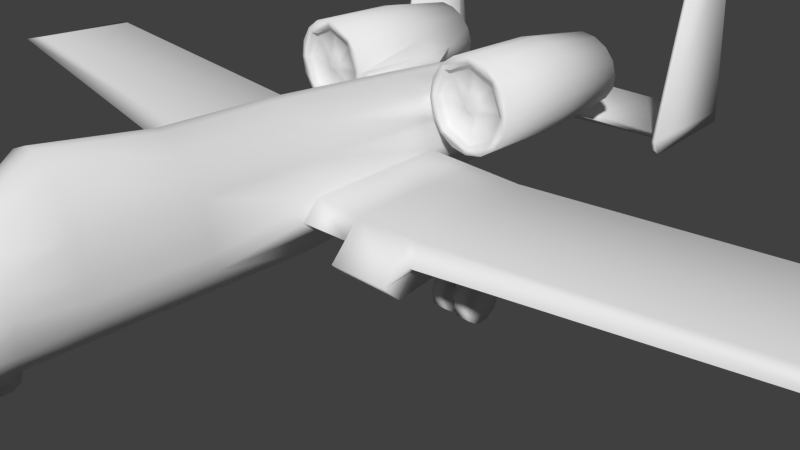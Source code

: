 # Source: pla10ne.blend  (saved by Blender 2.69.0; exported with 4.5.12 LTS)
import bpy
from mathutils import Matrix  # noqa: F401  (used for matrix-valued properties, if any)

bpy.ops.wm.read_factory_settings(use_empty=True)
scene = bpy.context.scene
scene.name = 'Scene'

# ---- collections
col_collection_1 = bpy.data.collections.new('Collection 1'); scene.collection.children.link(col_collection_1)

# ---- world
world_world = bpy.data.worlds.new('World'); scene.world = world_world
world_world.color = (0.05088, 0.05088, 0.05088)
world_world.use_sun_shadow = False
world_world.sun_shadow_jitter_overblur = 0.0
world_world.cycles.sampling_method = 'MANUAL'
world_world.cycles.sample_map_resolution = 256

# ---- cameras
cam_camera = bpy.data.cameras.new('Camera')
cam_camera.clip_end = 100.0
cam_camera.lens = 35.0
cam_camera.sensor_width = 32.0
cam_camera.sensor_height = 18.0
cam_camera.ortho_scale = 7.314
cam_camera.dof.focus_distance = 0.0
cam_camera.dof.aperture_fstop = 128.0

# ---- meshes
me_cylinder_001 = bpy.data.meshes.new('Cylinder.001')
me_cylinder_001.from_pydata([(0.9849, 0.2646, -0.2646), (1.102, 0.03815, 0.001855), (1.14, 0.214, -0.2646), (1.102, -0.03815, 0.001855), (1.237, 0.08176, -0.2646), (1.057, -0.09988, 0.001855), (1.237, -0.08176, -0.2646), (0.8675, -0.03815, 0.001855), (1.14, -0.214, -0.2646), (0.9849, 0.1235, 0.001855), (0.9849, -0.2646, -0.2646), (0.8675, 0.03815, 0.001855), (0.8294, -0.214, -0.2646), (0.9124, 0.09988, 0.001855), (0.7333, -0.08176, -0.2646), (1.057, 0.09988, 0.001855), (0.7333, 0.08176, -0.2646), (0.9849, -0.1235, 0.001855), (0.8294, 0.214, -0.2646), (0.9124, -0.09988, 0.001855), (0.9849, 0.2646, -0.08819), (0.9124, 0.09988, -0.08819), (0.8675, 0.03815, -0.08819), (1.14, 0.214, -0.08819), (0.8675, -0.03815, -0.08819), (1.237, 0.08176, -0.08819), (0.9124, -0.09988, -0.08819), (1.237, -0.08176, -0.08819), (0.9849, -0.1235, -0.08819), (1.14, -0.214, -0.08819), (1.057, 0.09988, -0.08819), (0.9849, -0.2646, -0.08819), (0.9849, 0.1235, -0.08819), (0.8294, -0.214, -0.08819), (1.057, -0.09988, -0.08819), (0.7333, -0.08176, -0.08819), (1.102, -0.03815, -0.08819), (0.7333, 0.08176, -0.08819), (1.102, 0.03815, -0.08819), (0.8294, 0.214, -0.08819), (0.9849, 0.1235, -0.04317), (1.102, -0.03815, -0.04317), (1.057, 0.09988, -0.04317), (0.8675, 0.03815, -0.04317), (0.8675, -0.03815, -0.04317), (1.057, -0.09988, -0.04317), (0.9124, 0.09988, -0.04317), (1.102, 0.03815, -0.04317), (0.9124, -0.09988, -0.04317), (0.9849, -0.1235, -0.04317), (-0.1473, -0.03815, 0.001855), (-0.1473, 0.03815, 0.001855), (-0.1025, 0.09988, 0.001855), (-0.1025, -0.09988, 0.001855), (-0.1473, 0.03815, -0.04317), (-0.1473, -0.03815, -0.04317), (-0.1025, 0.09988, -0.04317), (-0.1025, -0.09988, -0.04317)], [], [(41, 47, 1, 3), (40, 46, 13, 9), (48, 49, 17, 19), (45, 41, 3, 5), (46, 43, 54, 56), (49, 45, 5, 17), (47, 42, 15, 1), (43, 44, 55, 54), (42, 40, 9, 15), (44, 48, 57, 55), (0, 2, 4, 6, 8, 10, 12, 14, 16, 18), (0, 20, 23, 2), (25, 23, 30, 38), (2, 23, 25, 4), (27, 25, 38, 36), (4, 25, 27, 6), (29, 27, 36, 34), (6, 27, 29, 8), (31, 29, 34, 28), (8, 29, 31, 10), (33, 31, 28, 26), (10, 31, 33, 12), (39, 37, 22, 21), (12, 33, 35, 14), (37, 35, 24, 22), (14, 35, 37, 16), (35, 33, 26, 24), (18, 39, 20, 0), (23, 20, 32, 30), (16, 37, 39, 18), (20, 39, 21, 32), (36, 38, 47, 41), (32, 21, 46, 40), (26, 28, 49, 48), (34, 36, 41, 45), (21, 22, 43, 46), (28, 34, 45, 49), (38, 30, 42, 47), (22, 24, 44, 43), (30, 32, 40, 42), (24, 26, 48, 44), (56, 54, 51, 52), (54, 55, 50, 51), (55, 57, 53, 50), (13, 46, 56, 52), (11, 13, 52, 51), (7, 11, 51, 50), (48, 19, 53, 57), (19, 7, 50, 53)])
me_cylinder_001.polygons.foreach_set('use_smooth', [True] * 49)
me_cylinder_001.use_remesh_preserve_volume = False
me_cylinder_001.use_remesh_preserve_attributes = False
me_cylinder_001.use_mirror_vertex_groups = False
me_cylinder_001.update()
me_cylinder_004 = bpy.data.meshes.new('Cylinder.004')
me_cylinder_004.from_pydata([(-0.04507, 0.1174, -0.6879), (-0.04507, 0.09496, -0.7569), (-0.04507, 0.03627, -0.7996), (-0.04507, -0.03627, -0.7996), (-0.04507, -0.09496, -0.7569), (-0.08896, -0.1174, -0.6879), (-0.04507, -0.1174, -0.6879), (-0.08896, -0.09496, -0.6189), (-0.04507, -0.09496, -0.6189), (-0.04507, -0.03627, -0.5763), (-0.04507, 0.03627, -0.5763), (-0.08896, 0.1174, -0.6879), (-0.04507, 0.09496, -0.6189), (-0.08896, 0.09496, -0.6189), (-0.04507, 0.1934, -0.6879), (-0.06336, 0.09496, -0.6189), (-0.06336, 0.1174, -0.6879), (-0.04507, 0.1564, -0.8016), (-0.06336, 0.03627, -0.5763), (-0.04507, 0.05975, -0.8718), (-0.06336, -0.03627, -0.5763), (-0.04507, -0.05975, -0.8718), (-0.06336, -0.09496, -0.6189), (-0.04507, -0.1564, -0.8016), (-0.06336, -0.1174, -0.6879), (-0.04507, -0.1934, -0.6879), (-0.06336, -0.09496, -0.7569), (-0.04507, -0.1564, -0.5743), (-0.06336, -0.03627, -0.7996), (-0.04507, -0.05975, -0.504), (-0.06336, 0.03627, -0.7996), (-0.04507, 0.05975, -0.504), (-0.06336, 0.09496, -0.7569), (-0.04507, 0.1564, -0.5743), (1.68e-05, 0.2104, -0.6879), (1.68e-05, 0.1702, -0.8116), (1.68e-05, 0.06501, -0.888), (1.68e-05, -0.06501, -0.888), (1.68e-05, -0.1702, -0.8116), (1.68e-05, -0.2104, -0.6879), (1.68e-05, -0.1702, -0.5643), (1.68e-05, -0.06501, -0.4878), (1.68e-05, 0.06501, -0.4878), (1.68e-05, 0.1702, -0.5643), (-0.08896, -0.09496, -0.4836), (-0.08896, -0.03627, -0.441), (-0.08896, 0.03627, -0.441), (-0.08896, 0.09496, -0.4836), (-0.06336, 0.09496, -0.4836), (-0.06336, 0.03627, -0.441), (-0.06336, -0.03627, -0.441), (-0.06336, -0.09496, -0.4836), (0.0001129, 0.09496, -0.4836), (0.0001129, 0.04464, -0.435), (0.0001129, -0.04464, -0.435), (0.0001129, -0.09496, -0.4836), (-0.03162, 0.03627, -0.441), (-0.03162, -0.03627, -0.441), (-0.03162, -0.09496, -0.4836), (-0.03162, 0.09496, -0.4836), (0.0001129, 0.03627, 0.01884), (0.0001129, -0.03627, 0.01884), (-0.03162, 0.03627, 0.01884), (-0.03162, -0.03627, 0.01884)], [], [(56, 57, 63, 62), (11, 16, 32), (15, 16, 11, 13), (5, 7, 13, 11), (24, 22, 7, 5), (49, 50, 57, 56), (12, 0, 16, 15), (0, 14, 17, 1), (1, 2, 30, 32), (1, 17, 19, 2), (3, 4, 26, 28), (2, 19, 21, 3), (2, 3, 28, 30), (3, 21, 23, 4), (4, 6, 24, 26), (4, 23, 25, 6), (6, 8, 22, 24), (6, 25, 27, 8), (8, 9, 20, 22), (8, 27, 29, 9), (9, 10, 18, 20), (9, 29, 31, 10), (10, 12, 15, 18), (12, 33, 14, 0), (0, 1, 32, 16), (10, 31, 33, 12), (24, 5, 26), (14, 34, 35, 17), (17, 35, 36, 19), (19, 36, 37, 21), (21, 37, 38, 23), (23, 38, 39, 25), (25, 39, 40, 27), (27, 40, 41, 29), (29, 41, 42, 31), (33, 43, 34, 14), (31, 42, 43, 33), (32, 26, 5, 11), (28, 26, 32, 30), (51, 50, 45, 44), (50, 49, 46, 45), (49, 48, 47, 46), (50, 51, 58, 57), (47, 13, 7, 44), (7, 22, 51, 44), (15, 13, 47, 48), (48, 51, 22, 20, 18, 15), (52, 53, 54, 55), (57, 58, 55, 54), (59, 56, 53, 52), (58, 59, 52, 55), (47, 44, 45, 46), (48, 49, 56, 59), (51, 48, 59, 58), (62, 63, 61, 60), (57, 54, 61, 63), (54, 53, 60, 61), (53, 56, 62, 60)])
me_cylinder_004.polygons.foreach_set('use_smooth', [True] * 58)
_uv = me_cylinder_004.uv_layers.new(name='UVMap')
_uv.uv.foreach_set('vector', [0.295, 0.712, 0.295, 0.712, 0.295, 0.712, 0.295, 0.712, 0.295, 0.712, 0.295, 0.712, 0.295, 0.712, 0.295, 0.712, 0.295, 0.712, 0.295, 0.712, 0.295, 0.712, 0.295, 0.712, 0.295, 0.712, 0.295, 0.712, 0.295, 0.712, 0.295, 0.712, 0.295, 0.712, 0.295, 0.712, 0.295, 0.712, 0.295, 0.712, 0.295, 0.712, 0.295, 0.712, 0.295, 0.712, 0.295, 0.712, 0.295, 0.712, 0.295, 0.712, 0.295, 0.712, 0.2882, 0.6836, 0.2938, 0.7007, 0.2655, 0.7007, 0.2711, 0.6836, 0.295, 0.712, 0.295, 0.712, 0.295, 0.712, 0.295, 0.712, 0.2882, 0.6836, 0.2938, 0.7007, 0.2655, 0.7007, 0.2711, 0.6836, 0.295, 0.712, 0.295, 0.712, 0.295, 0.712, 0.295, 0.712, 0.2882, 0.6836, 0.2938, 0.7007, 0.2655, 0.7007, 0.2711, 0.6836, 0.295, 0.712, 0.295, 0.712, 0.295, 0.712, 0.295, 0.712, 0.2882, 0.6836, 0.2938, 0.7007, 0.2655, 0.7007, 0.2711, 0.6836, 0.295, 0.712, 0.295, 0.712, 0.295, 0.712, 0.295, 0.712, 0.2882, 0.6836, 0.2938, 0.7007, 0.2655, 0.7007, 0.2711, 0.6836, 0.295, 0.712, 0.295, 0.712, 0.295, 0.712, 0.295, 0.712, 0.2882, 0.6836, 0.2938, 0.7007, 0.2655, 0.7007, 0.2711, 0.6836, 0.295, 0.712, 0.295, 0.712, 0.295, 0.712, 0.295, 0.712, 0.2882, 0.6836, 0.2938, 0.7007, 0.2655, 0.7007, 0.2711, 0.6836, 0.295, 0.712, 0.295, 0.712, 0.295, 0.712, 0.295, 0.712, 0.2882, 0.6836, 0.2938, 0.7007, 0.2655, 0.7007, 0.2711, 0.6836, 0.295, 0.712, 0.295, 0.712, 0.295, 0.712, 0.295, 0.712, 0.2882, 0.6836, 0.2938, 0.7007, 0.2655, 0.7007, 0.2711, 0.6836, 0.295, 0.712, 0.295, 0.712, 0.295, 0.712, 0.295, 0.712, 0.2882, 0.6836, 0.2938, 0.7007, 0.2655, 0.7007, 0.2711, 0.6836, 0.295, 0.712, 0.295, 0.712, 0.295, 0.712, 0.2938, 0.7007, 0.295, 0.712, 0.2643, 0.712, 0.2655, 0.7007, 0.2938, 0.7007, 0.295, 0.712, 0.2643, 0.712, 0.2655, 0.7007, 0.2938, 0.7007, 0.295, 0.712, 0.2643, 0.712, 0.2655, 0.7007, 0.2938, 0.7007, 0.295, 0.712, 0.2643, 0.712, 0.2655, 0.7007, 0.2938, 0.7007, 0.295, 0.712, 0.2643, 0.712, 0.2655, 0.7007, 0.2938, 0.7007, 0.295, 0.712, 0.2643, 0.712, 0.2655, 0.7007, 0.2938, 0.7007, 0.295, 0.712, 0.2643, 0.712, 0.2655, 0.7007, 0.2938, 0.7007, 0.295, 0.712, 0.2643, 0.712, 0.2655, 0.7007, 0.2938, 0.7007, 0.295, 0.712, 0.2643, 0.712, 0.2655, 0.7007, 0.2938, 0.7007, 0.295, 0.712, 0.2643, 0.712, 0.2655, 0.7007, 0.295, 0.712, 0.295, 0.712, 0.295, 0.712, 0.295, 0.712, 0.295, 0.712, 0.295, 0.712, 0.295, 0.712, 0.295, 0.712, 0.295, 0.712, 0.295, 0.712, 0.295, 0.712, 0.295, 0.712, 0.295, 0.712, 0.295, 0.712, 0.295, 0.712, 0.295, 0.712, 0.295, 0.712, 0.295, 0.712, 0.295, 0.712, 0.295, 0.712, 0.295, 0.712, 0.295, 0.712, 0.295, 0.712, 0.295, 0.712, 0.295, 0.712, 0.295, 0.712, 0.295, 0.712, 0.295, 0.712, 0.295, 0.712, 0.295, 0.712, 0.295, 0.712, 0.295, 0.712, 0.295, 0.712, 0.295, 0.712, 0.295, 0.712, 0.295, 0.712, 0.295, 0.712, 0.295, 0.712, 0.295, 0.712, 0.295, 0.712, 0.295, 0.712, 0.295, 0.712, 0.295, 0.712, 0.295, 0.712, 0.295, 0.712, 0.295, 0.712, 0.295, 0.712, 0.295, 0.712, 0.295, 0.712, 0.295, 0.712, 0.295, 0.712, 0.295, 0.712, 0.295, 0.712, 0.295, 0.712, 0.295, 0.712, 0.295, 0.712, 0.295, 0.712, 0.295, 0.712, 0.295, 0.712, 0.295, 0.712, 0.295, 0.712, 0.295, 0.712, 0.295, 0.712, 0.295, 0.712, 0.295, 0.712, 0.295, 0.712, 0.295, 0.712, 0.295, 0.712, 0.295, 0.712, 0.295, 0.712, 0.295, 0.712, 0.295, 0.712, 0.295, 0.712, 0.295, 0.712, 0.295, 0.712, 0.295, 0.712, 0.295, 0.712, 0.295, 0.712, 0.295, 0.712, 0.295, 0.712, 0.295, 0.712, 0.295, 0.712, 0.295, 0.712, 0.295, 0.712, 0.295, 0.712, 0.295, 0.712])
me_cylinder_004.use_remesh_preserve_volume = False
me_cylinder_004.use_remesh_preserve_attributes = False
me_cylinder_004.use_mirror_vertex_groups = False
me_cylinder_004.update()
me_cylinder_002 = bpy.data.meshes.new('Cylinder.002')
me_cylinder_002.from_pydata([(0.0, 1.0, -1.0), (0.0, 1.0, 1.0), (0.5878, 0.809, -1.0), (0.5878, 0.809, 1.0), (0.9511, 0.309, -1.0), (0.9511, 0.309, 1.0), (0.9511, -0.309, -1.0), (0.9511, -0.309, 1.0), (0.5878, -0.809, -1.0), (0.5878, -0.809, 1.0), (-8.742e-08, -1.0, -1.0), (-8.742e-08, -1.0, 1.0), (-0.5878, -0.809, -1.0), (-0.5878, -0.809, 1.0), (-0.9511, -0.309, -1.0), (-0.9511, -0.309, 1.0), (-0.9511, 0.309, -1.0), (-0.9511, 0.309, 1.0), (-0.5878, 0.809, -1.0), (-0.5878, 0.809, 1.0)], [], [(0, 1, 3, 2), (2, 3, 5, 4), (4, 5, 7, 6), (6, 7, 9, 8), (8, 9, 11, 10), (10, 11, 13, 12), (12, 13, 15, 14), (14, 15, 17, 16), (3, 1, 19, 17, 15, 13, 11, 9, 7, 5), (18, 19, 1, 0), (16, 17, 19, 18)])
me_cylinder_002.polygons.foreach_set('use_smooth', [1, 1, 1, 1, 1, 1, 1, 1, 0, 1, 1])
_uv = me_cylinder_002.uv_layers.new(name='UVMap')
_uv.uv.foreach_set('vector', [0.4852, 0.4984, 0.4852, 0.5953, 0.4553, 0.5953, 0.4553, 0.4984, 0.4852, 0.4984, 0.4852, 0.5953, 0.4553, 0.5953, 0.4553, 0.4984, 0.4852, 0.4984, 0.4852, 0.5953, 0.4553, 0.5953, 0.4553, 0.4984, 0.4852, 0.4984, 0.4852, 0.5953, 0.4553, 0.5953, 0.4553, 0.4984, 0.4852, 0.4984, 0.4852, 0.5953, 0.4553, 0.5953, 0.4553, 0.4984, 0.4852, 0.4984, 0.4852, 0.5953, 0.4553, 0.5953, 0.4553, 0.4984, 0.4852, 0.4984, 0.4852, 0.5953, 0.4553, 0.5953, 0.4553, 0.4984, 0.4852, 0.4984, 0.4852, 0.5953, 0.4553, 0.5953, 0.4553, 0.4984, 0.3108, 0.7434, 0.3158, 0.7587, 0.3108, 0.7739, 0.2979, 0.7833, 0.2819, 0.7833, 0.2689, 0.7739, 0.264, 0.7587, 0.2689, 0.7434, 0.2819, 0.734, 0.2979, 0.734, 0.4852, 0.4984, 0.4852, 0.5953, 0.4553, 0.5953, 0.4553, 0.4984, 0.4852, 0.4984, 0.4852, 0.5953, 0.4553, 0.5953, 0.4553, 0.4984])
me_cylinder_002.use_remesh_preserve_volume = False
me_cylinder_002.use_remesh_preserve_attributes = False
me_cylinder_002.use_mirror_vertex_groups = False
me_cylinder_002.update()
me_cylinder = bpy.data.meshes.new('Cylinder')
me_cylinder.from_pydata([(0.08285, 2.077, -3.936), (0.2675, 1.953, -3.936), (0.424, 1.789, -3.936), (0.4002, 1.522, -3.936), (0.374, 1.412, -3.936), (0.3073, 1.314, -3.936), (0.1828, 1.21, -3.936), (0.4623, 1.44, -2.784), (0.4496, 1.343, -2.857), (0.2976, 2.002, -2.857), (0.4672, 1.804, -2.857), (-1.455e-11, 0.8809, -1.436), (0.08285, 2.399, 1.377), (0.4073, 2.183, 1.377), (0.624, 1.858, 1.377), (0.7002, 1.475, 1.377), (0.724, 1.093, 1.377), (0.5073, 0.7684, 1.377), (0.1828, 0.5516, 1.377), (0.4649, 1.512, -2.857), (0.3504, 1.196, -2.857), (0.5501, 1.499, -1.436), (0.08285, 2.399, 2.704), (0.4073, 2.183, 2.704), (0.624, 1.858, 2.704), (0.7002, 1.475, 2.704), (0.724, 1.093, 2.704), (0.5073, 0.7684, 2.704), (0.1828, 0.5516, 2.704), (0.1828, 1.068, -2.857), (0.4072, 1.041, -1.436), (0.02786, 1.934, -4.367), (0.1365, 1.891, -4.367), (0.1756, 1.819, -4.367), (0.2011, 1.73, -4.367), (0.1924, 1.67, -4.367), (0.17, 1.611, -4.367), (0.06135, 1.538, -4.367), (0.549, 1.253, -1.436), (-1.455e-11, 2.147, -2.857), (0.3374, 2.068, -1.436), (0.08285, 2.238, -1.436), (-1.455e-11, 1.74, -4.484), (0.1828, 0.8809, -1.436), (0.08285, 2.303, -0.4359), (-1.455e-11, 1.068, -2.857), (0.08285, 2.147, -2.857), (-1.455e-11, 2.238, -1.436), (0.1828, 0.7492, -0.4359), (0.4473, 0.9322, -0.4359), (0.6102, 1.489, -0.4359), (0.5548, 1.834, -0.667), (0.3589, 2.103, -0.667), (0.619, 1.272, -0.3942), (6.335, 1.919, 1.245), (6.367, 1.768, 1.245), (6.213, 1.924, -0.1303), (6.225, 1.806, -0.1303), (6.632, 1.86, 1.399), (0.7121, 1.284, 2.704), (0.524, 1.823, -1.436), (0.5563, 1.372, -1.437), (0.1967, 1.7, -4.367), (6.496, 1.882, -0.2299), (0.3871, 1.467, -3.98), (0.7121, 1.251, 1.595), (0.6146, 1.339, -0.5765), (2.021, 1.243, -0.3595), (2.011, 1.498, -0.3595), (2.135, 1.162, 1.344), (2.174, 1.486, 1.344), (2.085, 1.375, -0.4898), (2.257, 1.303, 1.546), (1.32, 1.216, -0.3977), (1.429, 1.127, 1.361), (1.35, 1.357, -0.5332), (1.399, 1.277, 1.57), (1.311, 1.494, -0.3977), (1.351, 1.481, 1.361), (-1.455e-11, 1.21, -3.936), (-1.455e-11, 2.303, -0.4359), (-1.455e-11, 1.934, -4.367), (-1.455e-11, 2.399, 2.704), (-1.455e-11, 2.399, 1.377), (-1.455e-11, 2.077, -3.936), (-1.455e-11, 0.5516, 1.377), (-1.455e-11, 0.5516, 2.704), (-1.455e-11, 1.538, -4.367), (-1.455e-11, 0.7492, -0.4359), (1.2, 2.755, -0.3896), (1.2, 2.755, -1.549), (0.9783, 2.711, -0.3896), (0.9783, 2.711, -1.549), (0.7903, 2.585, -0.3896), (0.7903, 2.585, -1.549), (0.6646, 2.397, -0.3896), (0.6646, 2.397, -1.549), (0.6205, 2.175, -0.3896), (0.6205, 2.175, -1.549), (0.6646, 1.954, -0.3896), (0.6646, 1.954, -1.549), (0.7903, 1.766, -0.3896), (0.7903, 1.766, -1.549), (0.9783, 1.64, -0.3896), (0.9783, 1.64, -1.549), (1.2, 1.596, -0.3896), (1.2, 1.596, -1.549), (1.422, 1.64, -0.3896), (1.422, 1.64, -1.549), (1.61, 1.766, -0.3896), (1.61, 1.766, -1.549), (1.736, 1.954, -0.3896), (1.736, 1.954, -1.549), (1.78, 2.175, -0.3896), (1.78, 2.175, -1.549), (1.736, 2.397, -0.3896), (1.736, 2.397, -1.549), (1.61, 2.585, -0.3896), (1.61, 2.585, -1.549), (1.422, 2.711, -0.3896), (1.422, 2.711, -1.549), (0.7117, 1.974, -2.064), (0.6205, 2.175, -0.4532), (0.6714, 2.175, -2.049), (0.6646, 1.954, -0.4532), (1.2, 2.671, -0.3896), (0.8499, 2.526, -0.3896), (0.7048, 2.175, -0.3896), (0.8499, 1.825, -0.3896), (1.2, 1.68, -0.3896), (1.55, 1.825, -0.3896), (1.696, 2.175, -0.3896), (1.55, 2.526, -0.3896), (1.2, 2.649, -0.4758), (0.8652, 2.51, -0.4758), (0.7264, 2.175, -0.4757), (0.8652, 1.84, -0.4757), (1.2, 1.702, -0.4757), (1.535, 1.84, -0.4757), (1.674, 2.175, -0.4757), (1.535, 2.51, -0.4758), (1.2, 2.294, -0.4757), (1.116, 2.259, -0.4757), (1.081, 2.175, -0.4757), (1.116, 2.092, -0.4757), (1.2, 2.057, -0.4757), (1.284, 2.092, -0.4757), (1.319, 2.175, -0.4757), (1.284, 2.259, -0.4757), (1.2, 2.175, -0.3856), (1.2, 2.647, -2.472), (1.017, 2.611, -2.477), (0.8624, 2.509, -2.494), (0.7588, 2.356, -2.519), (0.7224, 2.175, -2.549), (0.7588, 1.995, -2.579), (0.8624, 1.842, -2.604), (1.017, 1.74, -2.62), (1.2, 1.704, -2.626), (1.383, 1.74, -2.62), (1.538, 1.842, -2.604), (1.642, 1.995, -2.579), (1.678, 2.175, -2.549), (1.642, 2.356, -2.519), (1.538, 2.509, -2.494), (1.383, 2.611, -2.477), (1.2, 2.589, -2.481), (0.9039, 2.468, -2.501), (0.7811, 2.175, -2.549), (0.9039, 1.883, -2.597), (1.2, 1.762, -2.617), (1.496, 1.883, -2.597), (1.619, 2.175, -2.549), (1.496, 2.468, -2.501), (1.2, 2.551, -2.25), (0.9039, 2.43, -2.27), (0.7811, 2.138, -2.318), (0.9039, 1.845, -2.366), (1.2, 1.724, -2.386), (1.496, 1.845, -2.366), (1.619, 2.138, -2.318), (1.496, 2.43, -2.27), (1.2, 2.37, -2.28), (1.033, 2.302, -2.291), (0.9642, 2.138, -2.318), (1.033, 1.973, -2.345), (1.2, 1.905, -2.356), (1.367, 1.973, -2.345), (1.436, 2.138, -2.318), (1.367, 2.302, -2.291), (1.2, 2.426, -2.621), (1.033, 2.358, -2.632), (0.9642, 2.194, -2.659), (1.033, 2.029, -2.686), (1.2, 1.961, -2.697), (1.367, 2.029, -2.686), (1.436, 2.194, -2.659), (1.367, 2.358, -2.632), (1.2, 2.38, -2.628), (1.067, 2.325, -2.637), (1.011, 2.194, -2.659), (1.067, 2.062, -2.68), (1.2, 2.007, -2.689), (1.334, 2.062, -2.68), (1.389, 2.194, -2.659), (1.334, 2.325, -2.637), (1.2, 2.341, -2.393), (1.067, 2.287, -2.402), (1.011, 2.155, -2.424), (1.067, 2.023, -2.445), (1.2, 1.969, -2.454), (1.334, 2.023, -2.445), (1.389, 2.155, -2.424), (1.334, 2.287, -2.402), (2.216, 1.443, -3.936), (2.216, 1.467, -3.975), (2.216, 1.458, -2.857), (2.216, 1.429, -2.806), (2.216, 1.397, -2.857), (2.216, 1.491, -3.936), (2.216, 1.326, -4.132), (2.216, 1.472, -4.116), (2.216, 3.659, -3.101), (2.216, 1.425, -2.663), (2.216, 1.23, -2.772), (2.216, 3.661, -3.837), (2.264, 1.326, -4.132), (2.264, 1.472, -4.116), (2.264, 3.659, -3.101), (2.264, 1.425, -2.663), (2.264, 1.23, -2.772), (2.264, 3.661, -3.837), (2.264, 1.305, -2.694), (2.216, 1.305, -2.694), (0.08285, 2.562, 3.979), (0.4073, 2.442, 3.979), (0.624, 1.858, 3.979), (0.7002, 1.475, 3.979), (0.724, 1.093, 3.979), (0.5073, 0.7684, 3.979), (0.1828, 0.5516, 3.979), (0.7121, 1.284, 3.979), (-1.455e-11, 2.562, 3.979), (-1.455e-11, 0.5516, 3.979), (-1.455e-11, 0.5516, 4.644), (-1.455e-11, 2.121, 4.644), (0.7121, 1.284, 4.644), (0.1828, 0.5516, 4.644), (0.5073, 0.7684, 4.644), (0.6854, 1.017, 4.639), (0.7002, 1.37, 4.644), (0.624, 1.641, 4.644), (0.4073, 1.904, 4.644), (0.08285, 2.121, 4.644), (-1.455e-11, 0.5516, 5.42), (-1.455e-11, 1.723, 5.42), (0.6454, 0.9735, 5.42), (0.1828, 0.5516, 5.42), (0.5073, 0.7684, 5.42), (0.6063, 0.8925, 5.42), (0.6541, 1.019, 5.42), (0.624, 1.291, 5.42), (0.4073, 1.506, 5.42), (0.08285, 1.723, 5.42), (-1.455e-11, 0.6885, 6.316), (-1.455e-11, 1.192, 6.316), (0.2377, 0.8837, 6.316), (0.04944, 0.7121, 6.316), (0.1815, 0.8003, 6.316), (0.2217, 0.8508, 6.316), (0.2412, 0.9024, 6.316), (0.229, 1.013, 6.316), (0.1408, 1.1, 6.316), (0.008744, 1.189, 6.316), (-1.455e-11, 0.9401, 6.616), (2.109, 1.486, 1.371), (2.192, 1.151, 1.797), (1.452, 1.125, 1.821), (1.405, 1.481, 1.387), (2.135, 0.9536, 1.144), (1.429, 0.9192, 1.161), (2.192, 0.943, 1.597), (1.452, 0.9168, 1.621)], [], [(84, 0, 31, 81), (45, 29, 43, 11), (42, 37, 87), (8, 38, 30, 20), (7, 61, 38, 8), (88, 48, 18, 85), (48, 49, 17, 18), (56, 54, 58, 63), (53, 16, 17, 49), (50, 51, 14, 15), (51, 52, 13, 14), (52, 44, 12, 13), (59, 65, 15, 25), (85, 18, 28, 86), (18, 17, 27, 28), (17, 16, 26, 27), (63, 58, 55, 57), (15, 14, 24, 25), (14, 13, 23, 24), (13, 12, 22, 23), (79, 6, 29, 45), (6, 5, 20, 29), (5, 6, 37, 36), (4, 5, 36, 35), (64, 4, 35, 62), (2, 3, 34, 33), (1, 2, 33, 32), (0, 1, 32, 31), (31, 42, 81), (10, 9, 40, 60), (9, 46, 41, 40), (29, 20, 30, 43), (36, 37, 42), (35, 36, 42), (34, 62, 35, 42), (33, 34, 42), (32, 33, 42), (31, 32, 42), (3, 2, 10, 19), (4, 8, 20, 5), (2, 1, 9, 10), (11, 43, 48, 88), (43, 30, 49, 48), (3, 64, 62, 34), (38, 53, 49, 30), (21, 60, 51, 50), (100, 60, 121), (40, 41, 44, 52), (26, 16, 65, 59), (69, 67, 57, 55), (68, 70, 54, 56), (75, 73, 53, 66), (46, 39, 47, 41), (0, 84, 39, 46), (76, 78, 15, 65), (61, 66, 53, 38), (77, 75, 66, 50), (74, 76, 65, 16), (21, 50, 66, 61), (77, 78, 70, 68), (63, 57, 67, 71), (58, 54, 70, 72), (56, 63, 71, 68), (55, 58, 72, 69), (44, 80, 83, 12), (41, 47, 80, 44), (6, 79, 87, 37), (19, 10, 60, 21), (71, 67, 73, 75), (78, 76, 277, 278), (68, 71, 75, 77), (16, 53, 73, 74), (50, 15, 78, 77), (19, 21, 61, 7), (1, 0, 46, 9), (12, 83, 82, 22), (89, 90, 92, 91), (91, 92, 94, 93), (93, 94, 96, 95), (123, 121, 60, 40), (101, 102, 104, 103), (103, 104, 106, 105), (105, 106, 108, 107), (107, 108, 110, 109), (109, 110, 112, 111), (111, 112, 114, 113), (113, 114, 116, 115), (115, 116, 118, 117), (119, 120, 90, 89), (117, 118, 120, 119), (97, 122, 124, 99), (124, 122, 52, 51), (109, 111, 113, 131, 130), (146, 138, 139, 147), (145, 144, 136, 137), (147, 139, 140, 148), (137, 138, 146, 145), (105, 107, 109, 130, 129), (103, 105, 129, 128, 101), (97, 99, 101, 128, 127), (93, 95, 97, 127, 126), (91, 93, 126, 125, 89), (117, 119, 89, 125, 132), (113, 115, 117, 132, 131), (140, 139, 131, 132), (133, 140, 132, 125), (125, 126, 134, 133), (127, 135, 134, 126), (128, 136, 135, 127), (136, 128, 129, 137), (138, 137, 129, 130), (139, 138, 130, 131), (110, 108, 159, 160), (94, 92, 151, 152), (116, 114, 162, 163), (123, 154, 155, 121), (90, 120, 165, 150), (92, 90, 150, 151), (106, 104, 157, 158), (112, 110, 160, 161), (96, 94, 152, 153), (118, 116, 163, 164), (102, 100, 121, 155, 156), (108, 106, 158, 159), (114, 112, 161, 162), (98, 96, 153, 154, 123), (120, 118, 164, 165), (104, 102, 156, 157), (209, 210, 202, 201), (204, 205, 197, 196), (200, 201, 193, 192), (210, 211, 203, 202), (207, 208, 200, 199), (203, 195, 194, 202), (195, 196, 188, 187), (207, 199, 198, 206), (203, 204, 196, 195), (200, 208, 209, 201), (202, 194, 193, 201), (179, 178, 186, 187), (186, 185, 193, 194), (164, 173, 166, 150, 165), (191, 192, 184, 183), (199, 200, 192, 191), (197, 189, 188, 196), (194, 195, 187, 186), (192, 193, 185, 184), (162, 172, 173, 164, 163), (191, 190, 198, 199), (181, 180, 188, 189), (182, 183, 175, 174), (183, 182, 190, 191), (180, 179, 187, 188), (174, 181, 189, 182), (184, 176, 175, 183), (189, 197, 190, 182), (181, 173, 172, 180), (170, 178, 179, 171), (169, 168, 176, 177), (177, 185, 186, 178), (173, 181, 174, 166), (180, 172, 171, 179), (170, 169, 177, 178), (185, 177, 176, 184), (206, 198, 205, 213), (160, 171, 172, 162, 161), (156, 169, 170, 158, 157), (152, 167, 168, 154, 153), (168, 167, 175, 176), (158, 170, 171, 160, 159), (155, 154, 168, 169, 156), (190, 197, 205, 198), (151, 150, 166, 167, 152), (167, 166, 174, 175), (99, 124, 100, 102, 101), (95, 96, 98, 122, 97), (123, 40, 98), (52, 122, 98, 40), (60, 100, 124, 51), (19, 7, 217, 216), (4, 64, 215, 214), (8, 4, 214, 218), (3, 19, 216, 219), (7, 8, 218, 217), (64, 3, 219, 215), (215, 219, 225, 221), (217, 218, 224, 233, 223), (219, 216, 222, 225), (218, 214, 220, 224), (214, 215, 221, 220), (216, 217, 223, 222), (221, 225, 231, 227), (224, 230, 232, 233), (225, 222, 228, 231), (224, 220, 226, 230), (220, 221, 227, 226), (222, 223, 229, 228), (227, 229, 232, 230, 226), (229, 227, 231, 228), (223, 233, 232, 229), (243, 240, 247, 244), (234, 242, 245, 253), (86, 28, 240, 243), (22, 82, 242, 234), (26, 59, 241, 238), (59, 25, 237, 241), (28, 27, 239, 240), (27, 26, 238, 239), (25, 24, 236, 237), (24, 23, 235, 236), (23, 22, 234, 235), (246, 250, 260, 256), (238, 241, 246, 249), (244, 247, 257, 254), (240, 239, 248, 247), (237, 236, 251, 250), (241, 237, 250, 246), (239, 238, 249, 248), (236, 235, 252, 251), (235, 234, 253, 252), (249, 246, 256, 259), (250, 251, 261, 260), (248, 249, 259, 258), (247, 248, 258, 257), (253, 245, 255, 263), (252, 253, 263, 262), (251, 252, 262, 261), (254, 257, 267, 264), (256, 260, 270, 266), (259, 256, 266, 269), (260, 261, 271, 270), (258, 259, 269, 268), (257, 258, 268, 267), (261, 262, 272, 271), (262, 263, 273, 272), (263, 255, 265, 273), (265, 274, 273), (273, 274, 272), (272, 274, 271), (271, 274, 270), (270, 274, 266), (269, 266, 274), (269, 274, 268), (268, 274, 267), (264, 267, 274), (204, 212, 213, 205), (204, 203, 211, 212), (207, 206, 213, 212, 211, 210, 209, 208), (135, 136, 144, 143), (143, 142, 134, 135), (133, 134, 142, 141), (133, 141, 148, 140), (149, 148, 141), (147, 148, 149), (146, 147, 149), (149, 145, 146), (145, 149, 144), (143, 144, 149), (142, 143, 149), (149, 141, 142), (276, 275, 278, 277), (70, 78, 278, 275), (72, 70, 275, 276), (74, 277, 76), (69, 72, 276), (69, 276, 281, 279), (74, 280, 282, 277), (277, 282, 281, 276), (69, 279, 67), (74, 73, 280), (281, 282, 280, 279), (67, 279, 280, 73)])
me_cylinder.polygons.foreach_set('use_smooth', [True] * 272)
_uv = me_cylinder.uv_layers.new(name='UVMap')
_uv.uv.foreach_set('vector', [0.2051, 0.9245, 0.2122, 0.9245, 0.2075, 0.9613, 0.2051, 0.9613, 0.04455, 0.166, 0.06024, 0.166, 0.06024, 0.2879, 0.04455, 0.2879, 0.04455, 0.02627, 0.0498, 0.03633, 0.04455, 0.03633, 0.08314, 0.166, 0.09167, 0.2879, 0.0795, 0.2879, 0.07462, 0.166, 0.1485, 0.831, 0.1427, 0.716, 0.1325, 0.7159, 0.1403, 0.8372, 0.04455, 0.3738, 0.06024, 0.3738, 0.06024, 0.5295, 0.04455, 0.5295, 0.06024, 0.3738, 0.08294, 0.3738, 0.08809, 0.5295, 0.06024, 0.5295, 0.7244, 0.9474, 0.7343, 0.8346, 0.7587, 0.822, 0.7475, 0.9555, 0.09768, 0.3774, 0.1067, 0.5295, 0.08809, 0.5295, 0.08294, 0.3738, 0.1528, 0.6305, 0.1822, 0.6502, 0.1842, 0.4756, 0.1516, 0.4756, 0.2525, 0.6454, 0.2358, 0.6454, 0.2399, 0.4708, 0.2584, 0.4708, 0.2358, 0.6454, 0.2122, 0.6256, 0.2122, 0.4708, 0.2399, 0.4708, 0.1352, 0.3623, 0.1324, 0.4571, 0.1516, 0.4756, 0.1516, 0.3623, 0.04455, 0.5295, 0.06024, 0.5295, 0.06024, 0.6434, 0.04455, 0.6434, 0.06024, 0.5295, 0.08809, 0.5295, 0.08809, 0.6434, 0.06024, 0.6434, 0.08809, 0.5295, 0.1067, 0.5295, 0.1067, 0.6434, 0.08809, 0.6434, 0.98, 0.02898, 0.9887, 0.1336, 0.9717, 0.1237, 0.9626, 0.03538, 0.1516, 0.4756, 0.1842, 0.4756, 0.1842, 0.3623, 0.1516, 0.3623, 0.2584, 0.4708, 0.2399, 0.4708, 0.2399, 0.3575, 0.2584, 0.3575, 0.2399, 0.4708, 0.2122, 0.4708, 0.2122, 0.3575, 0.2399, 0.3575, 0.04455, 0.07332, 0.06024, 0.07332, 0.06024, 0.166, 0.04455, 0.166, 0.06024, 0.07332, 0.07092, 0.07332, 0.07462, 0.166, 0.06024, 0.166, 0.07092, 0.07332, 0.06024, 0.07332, 0.0498, 0.03633, 0.05913, 0.03633, 0.07665, 0.07332, 0.07092, 0.07332, 0.05913, 0.03633, 0.06105, 0.03633, 0.1509, 0.9331, 0.1462, 0.9294, 0.1682, 0.9662, 0.1707, 0.9662, 0.1783, 0.9294, 0.1555, 0.9294, 0.1733, 0.9662, 0.1809, 0.9662, 0.228, 0.9245, 0.2413, 0.9245, 0.2201, 0.9613, 0.2168, 0.9613, 0.2122, 0.9245, 0.228, 0.9245, 0.2168, 0.9613, 0.2075, 0.9613, 0.2075, 0.9613, 0.2051, 0.9713, 0.2051, 0.9613, 0.245, 0.8323, 0.2305, 0.8323, 0.2339, 0.7111, 0.2499, 0.7111, 0.2305, 0.8323, 0.2122, 0.8323, 0.2122, 0.7111, 0.2339, 0.7111, 0.06024, 0.166, 0.07462, 0.166, 0.0795, 0.2879, 0.06024, 0.2879, 0.05913, 0.03633, 0.0498, 0.03633, 0.04455, 0.02627, 0.06105, 0.03633, 0.05913, 0.03633, 0.04455, 0.02627, 0.1733, 0.9662, 0.1707, 0.9662, 0.1682, 0.9662, 0.1742, 0.9762, 0.1809, 0.9662, 0.1733, 0.9662, 0.1742, 0.9762, 0.2168, 0.9613, 0.2201, 0.9613, 0.2051, 0.9713, 0.2075, 0.9613, 0.2168, 0.9613, 0.2051, 0.9713, 0.1555, 0.9294, 0.1783, 0.9294, 0.1796, 0.8372, 0.1547, 0.8372, 0.07665, 0.07332, 0.08314, 0.166, 0.07462, 0.166, 0.07092, 0.07332, 0.2413, 0.9245, 0.228, 0.9245, 0.2305, 0.8323, 0.245, 0.8323, 0.04455, 0.2879, 0.06024, 0.2879, 0.06024, 0.3738, 0.04455, 0.3738, 0.06024, 0.2879, 0.0795, 0.2879, 0.08294, 0.3738, 0.06024, 0.3738, 0.1555, 0.9294, 0.1509, 0.9331, 0.1707, 0.9662, 0.1733, 0.9662, 0.09167, 0.2879, 0.09768, 0.3774, 0.08294, 0.3738, 0.0795, 0.2879, 0.1536, 0.7159, 0.1813, 0.7159, 0.1822, 0.6502, 0.1528, 0.6305, 0.3741, 0.3306, 0.3835, 0.3457, 0.3329, 0.328, 0.2339, 0.7111, 0.2122, 0.7111, 0.2122, 0.6256, 0.2358, 0.6454, 0.1189, 0.3623, 0.1189, 0.4756, 0.1324, 0.4571, 0.1352, 0.3623, 0.6999, 0.1301, 0.6926, 0.02066, 0.9626, 0.03538, 0.9717, 0.1237, 0.3799, 0.9661, 0.3933, 0.8265, 0.7343, 0.8346, 0.7244, 0.9474, 0.6495, 0.009503, 0.6476, 0.0182, 0.6026, 0.01843, 0.6023, 0.00672, 0.2122, 0.8323, 0.2051, 0.8323, 0.2051, 0.7111, 0.2122, 0.7111, 0.2122, 0.9245, 0.2051, 0.9245, 0.2051, 0.8323, 0.2122, 0.8323, 0.3297, 0.8079, 0.3258, 0.8251, 0.2724, 0.8238, 0.2734, 0.8059, 0.1427, 0.716, 0.1399, 0.6425, 0.1342, 0.6269, 0.1325, 0.7159, 0.3225, 0.9693, 0.3257, 0.9804, 0.2654, 0.9839, 0.265, 0.9724, 0.6546, 0.1311, 0.6527, 0.1446, 0.6085, 0.1462, 0.6093, 0.1322, 0.1536, 0.7159, 0.1528, 0.6305, 0.1399, 0.6425, 0.1427, 0.716, 0.3225, 0.9693, 0.3258, 0.8251, 0.3933, 0.8265, 0.3799, 0.9661, 0.98, 0.02898, 0.9626, 0.03538, 0.6926, 0.02066, 0.6967, 0.01229, 0.7587, 0.822, 0.7343, 0.8346, 0.3933, 0.8265, 0.4001, 0.8099, 0.7244, 0.9474, 0.7475, 0.9555, 0.3859, 0.9768, 0.3799, 0.9661, 0.9717, 0.1237, 0.9887, 0.1336, 0.7078, 0.143, 0.6999, 0.1301, 0.2122, 0.6256, 0.2051, 0.6256, 0.2051, 0.4708, 0.2122, 0.4708, 0.2122, 0.7111, 0.2051, 0.7111, 0.2051, 0.6256, 0.2122, 0.6256, 0.06024, 0.07332, 0.04455, 0.07332, 0.04455, 0.03633, 0.0498, 0.03633, 0.1547, 0.8372, 0.1796, 0.8372, 0.1813, 0.7159, 0.1536, 0.7159, 0.6967, 0.01229, 0.6926, 0.02066, 0.6476, 0.0182, 0.6495, 0.009503, 0.3258, 0.8251, 0.3297, 0.8079, 0.3341, 0.7874, 0.3302, 0.8229, 0.3799, 0.9661, 0.3859, 0.9768, 0.3257, 0.9804, 0.3225, 0.9693, 0.6093, 0.1322, 0.6026, 0.01843, 0.6476, 0.0182, 0.6546, 0.1311, 0.265, 0.9724, 0.2724, 0.8238, 0.3258, 0.8251, 0.3225, 0.9693, 0.1547, 0.8372, 0.1536, 0.7159, 0.1427, 0.716, 0.1485, 0.831, 0.228, 0.9245, 0.2122, 0.9245, 0.2122, 0.8323, 0.2305, 0.8323, 0.2122, 0.4708, 0.2051, 0.4708, 0.2051, 0.3575, 0.2122, 0.3575, 0.9895, 0.4674, 0.8448, 0.4752, 0.8423, 0.4477, 0.9879, 0.4382, 0.9879, 0.4382, 0.8423, 0.4477, 0.8392, 0.42, 0.9858, 0.4088, 0.9858, 0.4088, 0.8392, 0.42, 0.8355, 0.3919, 0.9835, 0.3795, 0.4194, 0.3599, 0.4565, 0.354, 0.4874, 0.4727, 0.4334, 0.4879, 0.9844, 0.7585, 0.8381, 0.7483, 0.8412, 0.7202, 0.9864, 0.7295, 0.9864, 0.7295, 0.8412, 0.7202, 0.8437, 0.6925, 0.9882, 0.7005, 0.9882, 0.7005, 0.8437, 0.6925, 0.8457, 0.665, 0.9897, 0.6715, 0.9897, 0.6715, 0.8457, 0.665, 0.8471, 0.6377, 0.9909, 0.6424, 0.9909, 0.6424, 0.8471, 0.6377, 0.8481, 0.6106, 0.9917, 0.6134, 0.9917, 0.6134, 0.8481, 0.6106, 0.8485, 0.5835, 0.9921, 0.5842, 0.9921, 0.5842, 0.8485, 0.5835, 0.8484, 0.5565, 0.9921, 0.5551, 0.9921, 0.5551, 0.8484, 0.5565, 0.8478, 0.5294, 0.9917, 0.5259, 0.9908, 0.4967, 0.8466, 0.5024, 0.8448, 0.4752, 0.9895, 0.4674, 0.9917, 0.5259, 0.8478, 0.5294, 0.8466, 0.5024, 0.9908, 0.4967, 0.9803, 0.8165, 0.9721, 0.8159, 0.9742, 0.7869, 0.9823, 0.7875, 0.3909, 0.3699, 0.4053, 0.4154, 0.3347, 0.4333, 0.3347, 0.3631, 0.4514, 0.6087, 0.4765, 0.6326, 0.4922, 0.6644, 0.4793, 0.6675, 0.4446, 0.6194, 0.4118, 0.6697, 0.4376, 0.6312, 0.4657, 0.6713, 0.419, 0.6806, 0.399, 0.667, 0.388, 0.674, 0.3493, 0.6465, 0.3905, 0.6205, 0.419, 0.6806, 0.4657, 0.6713, 0.4573, 0.7209, 0.4165, 0.6936, 0.3905, 0.6205, 0.4376, 0.6312, 0.4118, 0.6697, 0.399, 0.667, 0.3863, 0.5961, 0.4198, 0.5968, 0.4514, 0.6087, 0.4446, 0.6194, 0.3884, 0.6085, 0.3546, 0.6077, 0.3863, 0.5961, 0.3884, 0.6085, 0.3384, 0.6377, 0.3282, 0.6297, 0.3083, 0.6984, 0.3122, 0.6616, 0.3282, 0.6297, 0.3384, 0.6377, 0.3221, 0.6967, 0.3463, 0.7646, 0.3209, 0.7347, 0.3083, 0.6984, 0.3221, 0.6967, 0.3546, 0.7528, 0.383, 0.779, 0.3463, 0.7646, 0.3546, 0.7528, 0.419, 0.7652, 0.4221, 0.779, 0.4818, 0.7351, 0.4563, 0.7623, 0.4221, 0.779, 0.419, 0.7652, 0.4701, 0.7281, 0.4922, 0.6644, 0.4934, 0.7004, 0.4818, 0.7351, 0.4701, 0.7281, 0.4793, 0.6675, 0.4573, 0.7209, 0.4657, 0.6713, 0.4793, 0.6675, 0.4701, 0.7281, 0.4152, 0.7505, 0.4573, 0.7209, 0.4701, 0.7281, 0.419, 0.7652, 0.419, 0.7652, 0.3546, 0.7528, 0.3644, 0.739, 0.4152, 0.7505, 0.3221, 0.6967, 0.3369, 0.6952, 0.3644, 0.739, 0.3546, 0.7528, 0.3384, 0.6377, 0.3493, 0.6465, 0.3369, 0.6952, 0.3221, 0.6967, 0.3493, 0.6465, 0.3384, 0.6377, 0.3884, 0.6085, 0.3905, 0.6205, 0.4376, 0.6312, 0.3905, 0.6205, 0.3884, 0.6085, 0.4446, 0.6194, 0.4657, 0.6713, 0.4376, 0.6312, 0.4446, 0.6194, 0.4793, 0.6675, 0.8471, 0.6377, 0.8457, 0.665, 0.7114, 0.6539, 0.7151, 0.6302, 0.8392, 0.42, 0.8423, 0.4477, 0.7252, 0.4624, 0.7197, 0.4387, 0.8484, 0.5565, 0.8485, 0.5835, 0.7233, 0.5828, 0.7269, 0.5589, 0.7646, 0.7896, 0.7018, 0.7739, 0.7034, 0.7499, 0.7686, 0.7634, 0.8448, 0.4752, 0.8466, 0.5024, 0.7299, 0.5107, 0.7286, 0.4865, 0.8423, 0.4477, 0.8448, 0.4752, 0.7286, 0.4865, 0.7252, 0.4624, 0.8437, 0.6925, 0.8412, 0.7202, 0.7062, 0.7017, 0.7085, 0.6778, 0.8481, 0.6106, 0.8471, 0.6377, 0.7151, 0.6302, 0.7192, 0.6065, 0.8355, 0.3919, 0.8392, 0.42, 0.7197, 0.4387, 0.7124, 0.4155, 0.8478, 0.5294, 0.8484, 0.5565, 0.7269, 0.5589, 0.7292, 0.5349, 0.8381, 0.7483, 0.8344, 0.7765, 0.7686, 0.7634, 0.7034, 0.7499, 0.7047, 0.7258, 0.8457, 0.665, 0.8437, 0.6925, 0.7085, 0.6778, 0.7114, 0.6539, 0.8485, 0.5835, 0.8481, 0.6106, 0.7192, 0.6065, 0.7233, 0.5828, 0.8312, 0.3634, 0.8355, 0.3919, 0.7124, 0.4155, 0.7036, 0.3928, 0.7673, 0.3777, 0.8466, 0.5024, 0.8478, 0.5294, 0.7292, 0.5349, 0.7299, 0.5107, 0.8412, 0.7202, 0.8381, 0.7483, 0.7047, 0.7258, 0.7062, 0.7017, 0.5937, 0.1222, 0.5937, 0.1519, 0.5446, 0.1519, 0.5446, 0.1222, 0.8563, 0.8891, 0.8661, 0.9127, 0.8602, 0.9186, 0.848, 0.8891, 0.923, 0.8892, 0.9133, 0.8656, 0.9191, 0.8598, 0.9313, 0.8892, 0.5446, 0.1519, 0.5446, 0.1222, 0.5937, 0.1222, 0.5937, 0.1519, 0.5937, 0.06263, 0.5937, 0.0924, 0.5446, 0.0924, 0.5446, 0.06263, 0.8661, 0.8656, 0.8603, 0.8597, 0.8897, 0.8475, 0.8897, 0.8558, 0.3325, 0.5507, 0.3325, 0.5158, 0.3992, 0.5158, 0.3992, 0.5507, 0.5937, 0.06263, 0.5446, 0.06263, 0.5446, 0.03286, 0.5937, 0.03286, 0.8661, 0.8656, 0.8563, 0.8891, 0.848, 0.8891, 0.8603, 0.8597, 0.5446, 0.0924, 0.5937, 0.0924, 0.5937, 0.1222, 0.5446, 0.1222, 0.8897, 0.8558, 0.8897, 0.8475, 0.9191, 0.8598, 0.9133, 0.8656, 0.8344, 0.8341, 0.8893, 0.8114, 0.8893, 0.8453, 0.8583, 0.8581, 0.3325, 0.5856, 0.3325, 0.5507, 0.3992, 0.5507, 0.3992, 0.5856, 0.8246, 0.9536, 0.8325, 0.9456, 0.8894, 0.9692, 0.8893, 0.9805, 0.8543, 0.9734, 0.3992, 0.4809, 0.3992, 0.5158, 0.3325, 0.5158, 0.3325, 0.4809, 0.9132, 0.9128, 0.923, 0.8892, 0.9313, 0.8892, 0.9191, 0.9186, 0.3325, 0.4809, 0.3992, 0.4809, 0.3992, 0.5158, 0.3325, 0.5158, 0.3325, 0.5856, 0.3325, 0.5507, 0.3992, 0.5507, 0.3992, 0.5856, 0.3992, 0.5158, 0.3992, 0.5507, 0.3325, 0.5507, 0.3325, 0.5158, 0.7978, 0.8887, 0.8091, 0.8887, 0.8325, 0.9456, 0.8246, 0.9536, 0.8047, 0.9238, 0.9191, 0.9186, 0.8896, 0.9308, 0.8896, 0.9225, 0.9132, 0.9128, 0.8342, 0.944, 0.8115, 0.889, 0.8455, 0.889, 0.8583, 0.92, 0.8892, 0.9328, 0.9202, 0.92, 0.9441, 0.9441, 0.8892, 0.9668, 0.3325, 0.4809, 0.3325, 0.446, 0.3992, 0.446, 0.3992, 0.4809, 0.8115, 0.889, 0.8344, 0.8341, 0.8583, 0.8581, 0.8455, 0.889, 0.8892, 0.9668, 0.8342, 0.944, 0.8583, 0.92, 0.8892, 0.9328, 0.933, 0.8891, 0.967, 0.8892, 0.9441, 0.9441, 0.9202, 0.92, 0.3992, 0.4809, 0.3325, 0.4809, 0.3325, 0.446, 0.3992, 0.446, 0.945, 0.1631, 0.945, 0.195, 0.9014, 0.195, 0.9014, 0.1631, 0.8143, 0.195, 0.8143, 0.1631, 0.8579, 0.1631, 0.8579, 0.195, 0.8579, 0.1631, 0.9014, 0.1631, 0.9014, 0.195, 0.8579, 0.195, 0.9443, 0.8342, 0.9202, 0.8582, 0.8893, 0.8453, 0.8893, 0.8114, 0.945, 0.195, 0.945, 0.1631, 0.9886, 0.1631, 0.9886, 0.195, 0.9014, 0.1631, 0.9014, 0.195, 0.8579, 0.195, 0.8579, 0.1631, 0.8143, 0.1631, 0.8579, 0.1631, 0.8579, 0.195, 0.8143, 0.195, 0.9202, 0.8582, 0.9443, 0.8342, 0.967, 0.8892, 0.933, 0.8891, 0.5446, 0.03286, 0.5937, 0.03286, 0.5937, 0.06263, 0.5446, 0.06263, 0.8247, 0.8239, 0.8327, 0.8319, 0.8091, 0.8887, 0.7978, 0.8887, 0.8048, 0.8537, 0.9543, 0.8241, 0.9464, 0.832, 0.8895, 0.8084, 0.8896, 0.7972, 0.9246, 0.8042, 0.9542, 0.9537, 0.9462, 0.9457, 0.9698, 0.8889, 0.9811, 0.8889, 0.9741, 0.924, 0.9014, 0.1631, 0.945, 0.1631, 0.945, 0.195, 0.9014, 0.195, 0.8896, 0.7972, 0.8895, 0.8084, 0.8327, 0.8319, 0.8247, 0.8239, 0.8545, 0.8041, 0.9742, 0.8538, 0.9811, 0.8889, 0.9698, 0.8889, 0.9464, 0.832, 0.9543, 0.8241, 0.8896, 0.9308, 0.8602, 0.9186, 0.8661, 0.9127, 0.8896, 0.9225, 0.9244, 0.9735, 0.8893, 0.9805, 0.8894, 0.9692, 0.9462, 0.9457, 0.9542, 0.9537, 0.945, 0.1631, 0.9886, 0.1631, 0.9886, 0.195, 0.945, 0.195, 0.9823, 0.7875, 0.9742, 0.7869, 0.8344, 0.7765, 0.8381, 0.7483, 0.9844, 0.7585, 0.9835, 0.3795, 0.8355, 0.3919, 0.8312, 0.3634, 0.9727, 0.3509, 0.981, 0.3501, 0.3324, 0.3118, 0.3824, 0.2851, 0.3727, 0.3091, 0.4441, 0.2895, 0.4606, 0.3118, 0.3727, 0.3091, 0.3824, 0.2851, 0.3835, 0.3457, 0.3741, 0.3306, 0.4616, 0.328, 0.4449, 0.3414, 0.293, 0.257, 0.2838, 0.2573, 0.2866, 0.03725, 0.293, 0.03725, 0.4534, 0.1504, 0.4506, 0.1496, 0.4509, 0.03331, 0.4534, 0.03331, 0.522, 0.1456, 0.4534, 0.1504, 0.4534, 0.03331, 0.522, 0.03331, 0.4285, 0.2651, 0.293, 0.257, 0.293, 0.03725, 0.4285, 0.03725, 0.5267, 0.1448, 0.522, 0.1456, 0.522, 0.03331, 0.5253, 0.03331, 0.434, 0.2668, 0.4285, 0.2651, 0.4285, 0.03725, 0.4333, 0.03725, 0.7051, 0.3526, 0.708, 0.3478, 0.973, 0.3358, 0.7057, 0.3698, 0.7005, 0.2098, 0.6965, 0.216, 0.6762, 0.2056, 0.6853, 0.1962, 0.6999, 0.1923, 0.708, 0.3478, 0.704, 0.216, 0.9728, 0.2458, 0.973, 0.3358, 0.6965, 0.216, 0.7022, 0.3478, 0.6879, 0.3717, 0.6762, 0.2056, 0.7022, 0.3478, 0.7051, 0.3526, 0.7057, 0.3698, 0.6879, 0.3717, 0.704, 0.216, 0.7005, 0.2098, 0.6999, 0.1923, 0.9728, 0.2458, 0.302, 0.3017, 0.302, 0.6468, 0.2944, 0.6468, 0.2944, 0.3017, 0.2791, 0.2785, 0.2867, 0.2785, 0.2867, 0.2902, 0.2791, 0.2902, 0.3108, 0.6138, 0.3108, 0.4977, 0.3183, 0.4977, 0.3183, 0.6138, 0.3102, 0.4929, 0.3102, 0.2784, 0.3177, 0.2784, 0.3177, 0.4929, 0.302, 0.2786, 0.302, 0.3017, 0.2944, 0.3017, 0.2944, 0.2786, 0.2791, 0.6614, 0.2791, 0.3092, 0.2867, 0.3092, 0.2867, 0.6614, 0.4657, 0.2019, 0.6443, 0.1961, 0.6404, 0.1813, 0.631, 0.1722, 0.4638, 0.1839, 0.6443, 0.1961, 0.4657, 0.2019, 0.5, 0.4709, 0.5905, 0.4706, 0.2791, 0.3092, 0.2791, 0.2902, 0.2867, 0.2902, 0.2867, 0.3092, 0.04455, 0.7528, 0.06024, 0.7528, 0.06024, 0.8099, 0.04455, 0.8099, 0.2122, 0.2487, 0.2051, 0.2487, 0.2051, 0.1919, 0.2122, 0.1919, 0.04455, 0.6434, 0.06024, 0.6434, 0.06024, 0.7528, 0.04455, 0.7528, 0.2122, 0.3575, 0.2051, 0.3575, 0.2051, 0.2487, 0.2122, 0.2487, 0.1189, 0.3623, 0.1352, 0.3623, 0.1352, 0.2535, 0.1189, 0.2535, 0.1352, 0.3623, 0.1516, 0.3623, 0.1516, 0.2535, 0.1352, 0.2535, 0.06024, 0.6434, 0.08809, 0.6434, 0.08809, 0.7528, 0.06024, 0.7528, 0.08809, 0.6434, 0.1067, 0.6434, 0.1067, 0.7528, 0.08809, 0.7528, 0.1516, 0.3623, 0.1842, 0.3623, 0.1842, 0.2535, 0.1516, 0.2535, 0.2584, 0.3575, 0.2399, 0.3575, 0.2399, 0.2487, 0.2584, 0.2487, 0.2399, 0.3575, 0.2122, 0.3575, 0.2122, 0.2487, 0.2399, 0.2487, 0.1352, 0.1967, 0.1425, 0.1967, 0.1126, 0.1304, 0.1087, 0.1304, 0.1189, 0.2535, 0.1352, 0.2535, 0.1352, 0.1967, 0.1124, 0.1971, 0.04455, 0.8099, 0.06024, 0.8099, 0.06024, 0.8766, 0.04455, 0.8766, 0.06024, 0.7528, 0.08809, 0.7528, 0.08809, 0.8099, 0.06024, 0.8099, 0.1516, 0.2535, 0.1842, 0.2535, 0.1657, 0.1967, 0.1425, 0.1967, 0.1352, 0.2535, 0.1516, 0.2535, 0.1425, 0.1967, 0.1352, 0.1967, 0.08809, 0.7528, 0.1067, 0.7528, 0.1034, 0.8095, 0.08809, 0.8099, 0.2584, 0.2487, 0.2399, 0.2487, 0.2399, 0.1919, 0.2584, 0.1919, 0.2399, 0.2487, 0.2122, 0.2487, 0.2122, 0.1919, 0.2399, 0.1919, 0.1124, 0.1971, 0.1352, 0.1967, 0.1087, 0.1304, 0.1018, 0.1304, 0.1425, 0.1967, 0.1657, 0.1967, 0.1358, 0.1304, 0.1126, 0.1304, 0.08809, 0.8099, 0.1034, 0.8095, 0.09659, 0.8766, 0.08809, 0.8766, 0.06024, 0.8099, 0.08809, 0.8099, 0.08809, 0.8766, 0.06024, 0.8766, 0.2122, 0.1919, 0.2051, 0.1919, 0.2051, 0.1256, 0.2122, 0.1256, 0.2399, 0.1919, 0.2122, 0.1919, 0.2122, 0.1256, 0.2399, 0.1256, 0.2584, 0.1919, 0.2399, 0.1919, 0.2399, 0.1256, 0.2584, 0.1256, 0.04455, 0.8766, 0.06024, 0.8766, 0.04878, 0.9535, 0.04455, 0.9535, 0.1087, 0.1304, 0.1126, 0.1304, 0.1026, 0.05389, 0.101, 0.05389, 0.1018, 0.1304, 0.1087, 0.1304, 0.101, 0.05389, 0.09822, 0.05389, 0.1126, 0.1304, 0.1358, 0.1304, 0.1121, 0.05389, 0.1026, 0.05389, 0.08809, 0.8766, 0.09659, 0.8766, 0.06357, 0.9535, 0.06012, 0.9535, 0.06024, 0.8766, 0.08809, 0.8766, 0.06012, 0.9535, 0.04878, 0.9535, 0.2584, 0.1256, 0.2399, 0.1256, 0.2171, 0.04916, 0.2247, 0.04916, 0.2399, 0.1256, 0.2122, 0.1256, 0.2059, 0.04916, 0.2171, 0.04916, 0.2122, 0.1256, 0.2051, 0.1256, 0.2051, 0.04916, 0.2059, 0.04916, 0.2051, 0.04916, 0.2051, 0.02354, 0.2059, 0.04916, 0.2059, 0.04916, 0.2051, 0.02354, 0.2171, 0.04916, 0.2171, 0.04916, 0.2051, 0.02354, 0.2247, 0.04916, 0.1121, 0.05389, 0.1058, 0.02827, 0.1026, 0.05389, 0.1026, 0.05389, 0.1058, 0.02827, 0.101, 0.05389, 0.09822, 0.05389, 0.101, 0.05389, 0.1058, 0.02827, 0.06357, 0.9535, 0.04455, 0.9792, 0.06012, 0.9535, 0.06012, 0.9535, 0.04455, 0.9792, 0.04878, 0.9535, 0.04455, 0.9535, 0.04878, 0.9535, 0.04455, 0.9792, 0.5937, 0.0924, 0.5446, 0.0924, 0.5446, 0.06263, 0.5937, 0.06263, 0.5937, 0.0924, 0.5937, 0.1222, 0.5446, 0.1222, 0.5446, 0.0924, 0.9112, 0.911, 0.8893, 0.92, 0.8675, 0.9109, 0.8585, 0.8891, 0.8676, 0.8672, 0.8894, 0.8582, 0.9112, 0.8673, 0.9203, 0.8891, 0.3369, 0.6952, 0.3493, 0.6465, 0.388, 0.674, 0.385, 0.6869, 0.385, 0.6869, 0.3921, 0.6983, 0.3644, 0.739, 0.3369, 0.6952, 0.4152, 0.7505, 0.3644, 0.739, 0.3921, 0.6983, 0.4053, 0.7011, 0.4152, 0.7505, 0.4053, 0.7011, 0.4165, 0.6936, 0.4573, 0.7209, 0.4021, 0.6839, 0.4165, 0.6936, 0.4053, 0.7011, 0.419, 0.6806, 0.4165, 0.6936, 0.4021, 0.6839, 0.4118, 0.6697, 0.419, 0.6806, 0.4021, 0.6839, 0.4021, 0.6839, 0.399, 0.667, 0.4118, 0.6697, 0.399, 0.667, 0.4021, 0.6839, 0.388, 0.674, 0.385, 0.6869, 0.388, 0.674, 0.4021, 0.6839, 0.3921, 0.6983, 0.385, 0.6869, 0.4021, 0.6839, 0.4021, 0.6839, 0.4053, 0.7011, 0.3921, 0.6983, 0.3947, 0.7894, 0.3879, 0.8243, 0.3302, 0.8229, 0.3341, 0.7874, 0.3933, 0.8265, 0.3258, 0.8251, 0.3302, 0.8229, 0.3879, 0.8243, 0.4001, 0.8099, 0.3933, 0.8265, 0.3879, 0.8243, 0.3947, 0.7894, 0.6546, 0.1311, 0.6561, 0.1607, 0.6527, 0.1446, 0.6999, 0.1301, 0.7078, 0.143, 0.7036, 0.1591, 0.6999, 0.1301, 0.7036, 0.1591, 0.7036, 0.1463, 0.6999, 0.1172, 0.6546, 0.1311, 0.6546, 0.1183, 0.6561, 0.1479, 0.6561, 0.1607, 0.6561, 0.1607, 0.6561, 0.1479, 0.7036, 0.1463, 0.7036, 0.1591, 0.6999, 0.1301, 0.6999, 0.1172, 0.6926, 0.02066, 0.6546, 0.1311, 0.6476, 0.0182, 0.6546, 0.1183, 0.7036, 0.1463, 0.6561, 0.1479, 0.6546, 0.1183, 0.6999, 0.1172, 0.6926, 0.02066, 0.6999, 0.1172, 0.6546, 0.1183, 0.6476, 0.0182])
me_cylinder.use_remesh_preserve_volume = False
me_cylinder.use_remesh_preserve_attributes = False
me_cylinder.use_mirror_vertex_groups = False
me_cylinder.update()

# ---- objects
ob_right_gear = bpy.data.objects.new('Right Gear', me_cylinder_001)
ob_front_gear = bpy.data.objects.new('Front Gear', me_cylinder_004)
ob_barrel = bpy.data.objects.new('Barrel', me_cylinder_002)
ob_left_gear = bpy.data.objects.new('Left Gear', me_cylinder_001)
ob_body = bpy.data.objects.new('Body', me_cylinder)
ob_camera = bpy.data.objects.new('Camera', cam_camera)

# ---- transforms, parenting, visibility, modifiers, constraints
ob_right_gear.location = (-1.774, -0.2044, 1.242)
ob_right_gear.rotation_euler = (3.669e-08, 1.571, 0.0)
ob_right_gear.scale = (1.0, 1.0, -1.0)
ob_right_gear.lineart.crease_threshold = 0.0
_m = ob_right_gear.modifiers.new('Mirror', 'MIRROR')
_m.use_axis = (False, False, True)
ob_front_gear.location = (-0.3981, -4.565, 0.8783)
ob_front_gear.rotation_euler = (4.768e-07, -0.0, 0.0)
ob_front_gear.lineart.crease_threshold = 0.0
_m = ob_front_gear.modifiers.new('Mirror', 'MIRROR')
ob_barrel.location = (0.09687, -6.075, 0.7241)
ob_barrel.rotation_euler = (1.571, 0.0, 0.0)
ob_barrel.scale = (0.1601, 0.1601, 0.6303)
ob_barrel.lineart.crease_threshold = 0.0
ob_left_gear.location = (1.774, -0.2044, 1.242)
ob_left_gear.rotation_euler = (3.669e-08, 1.571, 0.0)
ob_left_gear.lineart.crease_threshold = 0.0
_m = ob_left_gear.modifiers.new('Mirror', 'MIRROR')
_m.use_axis = (False, False, True)
ob_body.location = (0.0, 0.0, 0.0)
ob_body.rotation_euler = (1.571, 0.0, 0.0)
ob_body.lineart.crease_threshold = 0.0
_m = ob_body.modifiers.new('Mirror', 'MIRROR')
ob_camera.location = (7.481, -6.508, 5.344)
ob_camera.rotation_euler = (1.109, 0.01082, 0.8149)
ob_camera.lock_rotations_4d = False
ob_camera.empty_display_type = 'ARROWS'
ob_camera.color = (0.0, 0.0, 0.0, 0.0)
ob_camera.display_type = 'WIRE'
ob_camera.lineart.crease_threshold = 0.0

# ---- collection membership
col_collection_1.objects.link(ob_right_gear)
col_collection_1.objects.link(ob_front_gear)
col_collection_1.objects.link(ob_barrel)
col_collection_1.objects.link(ob_left_gear)
col_collection_1.objects.link(ob_body)
col_collection_1.objects.link(ob_camera)

# ---- scene / render settings (as saved in the file)
scene.camera = ob_camera
scene.frame_start = 1; scene.frame_end = 250; scene.frame_set(1)
scene.render.engine = 'BLENDER_EEVEE_NEXT'
scene.render.resolution_percentage = 50
scene.render.dither_intensity = 0.0
scene.cycles.use_denoising = False
scene.cycles.samples = 10
scene.cycles.sampling_pattern = 'TABULATED_SOBOL'
scene.cycles.light_sampling_threshold = 0.0
scene.cycles.use_adaptive_sampling = False
scene.cycles.use_light_tree = False
scene.cycles.blur_glossy = 0.0
scene.cycles.volume_bounces = 1
scene.cycles.pixel_filter_type = 'GAUSSIAN'
scene.cycles.sample_clamp_indirect = 0.0
scene.view_settings.view_transform = 'Standard'
bpy.context.view_layer.update()

# ---- added for rendering (the .blend has no usable light): sun
light_auto_sun = bpy.data.lights.new('AutoSun', 'SUN')
light_auto_sun.energy = 3.0
light_auto_sun.angle = 0.0523599
ob_auto_sun = bpy.data.objects.new('AutoSun', light_auto_sun)
scene.collection.objects.link(ob_auto_sun)
ob_auto_sun.rotation_euler = (0.872665, 0.174533, 0.523599)
bpy.context.view_layer.update()
